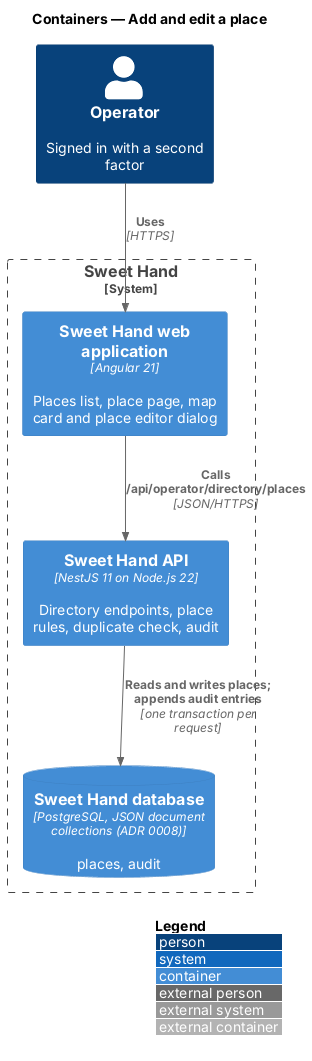

The diagram above was rendered by PlantUML. Its source (embedded in the PNG):
@startuml
!include <C4/C4_Container>
LAYOUT_WITH_LEGEND()
title Containers — Add and edit a place

Person(operator, "Operator", "Signed in with a second factor")
System_Boundary(sweethand, "Sweet Hand") {
  Container(web, "Sweet Hand web application", "Angular 21", "Places list, place page, map card and place editor dialog")
  Container(api, "Sweet Hand API", "NestJS 11 on Node.js 22", "Directory endpoints, place rules, duplicate check, audit")
  ContainerDb(db, "Sweet Hand database", "PostgreSQL, JSON document collections (ADR 0008)", "places, audit")
}

Rel(operator, web, "Uses", "HTTPS")
Rel(web, api, "Calls /api/operator/directory/places", "JSON/HTTPS")
Rel(api, db, "Reads and writes places; appends audit entries", "one transaction per request")
@enduml